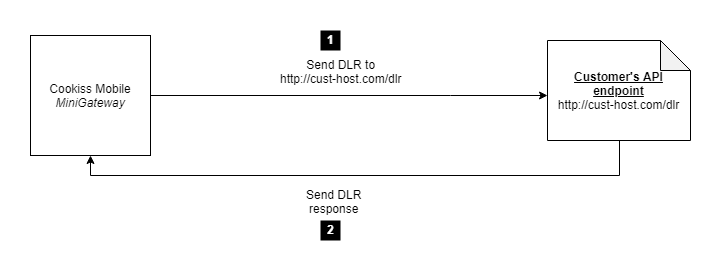

The diagram above was exported from draw.io. Its source (the exported page's mxGraphModel, read from the mxfile embedded in the PNG):
<mxGraphModel dx="1102" dy="582" grid="1" gridSize="10" guides="1" tooltips="1" connect="1" arrows="1" fold="1" page="1" pageScale="1" pageWidth="1654" pageHeight="2336" math="0" shadow="0">
  <root>
    <mxCell id="pXe5hJhReOeceJkoNb9H-0" />
    <mxCell id="pXe5hJhReOeceJkoNb9H-1" parent="pXe5hJhReOeceJkoNb9H-0" />
    <mxCell id="7zyiNlyGY1-X-rEzGcOL-12" style="edgeStyle=orthogonalEdgeStyle;rounded=0;orthogonalLoop=1;jettySize=auto;html=1;entryX=0;entryY=0;entryDx=130;entryDy=60;entryPerimeter=0;" parent="pXe5hJhReOeceJkoNb9H-1" source="7zyiNlyGY1-X-rEzGcOL-0" target="7zyiNlyGY1-X-rEzGcOL-11" edge="1">
      <mxGeometry relative="1" as="geometry">
        <Array as="points">
          <mxPoint x="827" y="310" />
        </Array>
      </mxGeometry>
    </mxCell>
    <mxCell id="7zyiNlyGY1-X-rEzGcOL-13" value="Send DLR to&lt;br&gt;http://cust-host.com/dlr" style="text;html=1;resizable=0;points=[];align=center;verticalAlign=middle;labelBackgroundColor=#ffffff;" parent="7zyiNlyGY1-X-rEzGcOL-12" vertex="1" connectable="0">
      <mxGeometry x="0.0785" y="-1" relative="1" as="geometry">
        <mxPoint y="-19" as="offset" />
      </mxGeometry>
    </mxCell>
    <mxCell id="7zyiNlyGY1-X-rEzGcOL-16" style="edgeStyle=orthogonalEdgeStyle;rounded=0;orthogonalLoop=1;jettySize=auto;html=1;exitX=0.5;exitY=0;exitDx=0;exitDy=0;entryX=0.5;entryY=0;entryDx=0;entryDy=0;entryPerimeter=0;" parent="pXe5hJhReOeceJkoNb9H-1" source="7zyiNlyGY1-X-rEzGcOL-0" target="7zyiNlyGY1-X-rEzGcOL-1" edge="1">
      <mxGeometry relative="1" as="geometry" />
    </mxCell>
    <mxCell id="7zyiNlyGY1-X-rEzGcOL-17" value="Send SMS&lt;br&gt;response" style="text;html=1;resizable=0;points=[];align=center;verticalAlign=middle;labelBackgroundColor=#ffffff;" parent="7zyiNlyGY1-X-rEzGcOL-16" vertex="1" connectable="0">
      <mxGeometry x="0.3067" y="3" relative="1" as="geometry">
        <mxPoint x="38" y="17" as="offset" />
      </mxGeometry>
    </mxCell>
    <mxCell id="7zyiNlyGY1-X-rEzGcOL-0" value="Cookiss Mobile &lt;i&gt;MiniGateway&lt;/i&gt;" style="whiteSpace=wrap;html=1;aspect=fixed;" parent="pXe5hJhReOeceJkoNb9H-1" vertex="1">
      <mxGeometry x="752" y="80" width="150" height="150" as="geometry" />
    </mxCell>
    <mxCell id="7zyiNlyGY1-X-rEzGcOL-8" style="edgeStyle=orthogonalEdgeStyle;rounded=0;orthogonalLoop=1;jettySize=auto;html=1;exitX=0.5;exitY=0.5;exitDx=0;exitDy=0;exitPerimeter=0;" parent="pXe5hJhReOeceJkoNb9H-1" source="7zyiNlyGY1-X-rEzGcOL-1" edge="1">
      <mxGeometry relative="1" as="geometry">
        <mxPoint x="752" y="140" as="targetPoint" />
        <Array as="points">
          <mxPoint x="230" y="140" />
          <mxPoint x="230" y="140" />
        </Array>
      </mxGeometry>
    </mxCell>
    <mxCell id="7zyiNlyGY1-X-rEzGcOL-10" value="&lt;b&gt;Sending SMS by supplying:&lt;/b&gt;&lt;br&gt;&lt;i&gt;gw-dlr-mask&lt;/i&gt;=1&lt;br&gt;&lt;i&gt;gw-dlr-url&lt;/i&gt;=http://cust-host.com/dlr" style="text;html=1;resizable=0;points=[];align=center;verticalAlign=middle;labelBackgroundColor=#ffffff;" parent="7zyiNlyGY1-X-rEzGcOL-8" vertex="1" connectable="0">
      <mxGeometry x="-0.1599" y="2" relative="1" as="geometry">
        <mxPoint x="20" y="32" as="offset" />
      </mxGeometry>
    </mxCell>
    <mxCell id="7zyiNlyGY1-X-rEzGcOL-1" value="Customer" style="shape=umlActor;verticalLabelPosition=bottom;labelBackgroundColor=#ffffff;verticalAlign=top;html=1;outlineConnect=0;" parent="pXe5hJhReOeceJkoNb9H-1" vertex="1">
      <mxGeometry x="165" y="120" width="30" height="60" as="geometry" />
    </mxCell>
    <mxCell id="7zyiNlyGY1-X-rEzGcOL-14" style="edgeStyle=orthogonalEdgeStyle;rounded=0;orthogonalLoop=1;jettySize=auto;html=1;exitX=0.5;exitY=1;exitDx=0;exitDy=0;exitPerimeter=0;entryX=0.75;entryY=1;entryDx=0;entryDy=0;" parent="pXe5hJhReOeceJkoNb9H-1" source="7zyiNlyGY1-X-rEzGcOL-11" target="7zyiNlyGY1-X-rEzGcOL-0" edge="1">
      <mxGeometry relative="1" as="geometry" />
    </mxCell>
    <mxCell id="7zyiNlyGY1-X-rEzGcOL-15" value="Send DLR&lt;br&gt;response" style="text;html=1;resizable=0;points=[];align=center;verticalAlign=middle;labelBackgroundColor=#ffffff;" parent="7zyiNlyGY1-X-rEzGcOL-14" vertex="1" connectable="0">
      <mxGeometry x="-0.4036" y="1" relative="1" as="geometry">
        <mxPoint x="41" y="21" as="offset" />
      </mxGeometry>
    </mxCell>
    <mxCell id="7zyiNlyGY1-X-rEzGcOL-11" value="&lt;b&gt;&lt;u&gt;Customer's Web API&lt;/u&gt;&lt;/b&gt;&lt;br&gt;http://cust-host.com/dlr" style="shape=note;whiteSpace=wrap;html=1;backgroundOutline=1;darkOpacity=0.05;" parent="pXe5hJhReOeceJkoNb9H-1" vertex="1">
      <mxGeometry x="115" y="250" width="130" height="90" as="geometry" />
    </mxCell>
    <mxCell id="7zyiNlyGY1-X-rEzGcOL-18" value="1" style="text;html=1;resizable=0;points=[];autosize=1;align=center;verticalAlign=top;spacingTop=-4;fillColor=#000000;fontColor=#FFFFFF;fontStyle=1" parent="pXe5hJhReOeceJkoNb9H-1" vertex="1">
      <mxGeometry x="331" y="151" width="20" height="20" as="geometry" />
    </mxCell>
    <mxCell id="7zyiNlyGY1-X-rEzGcOL-19" value="2" style="text;html=1;resizable=0;points=[];autosize=1;align=center;verticalAlign=top;spacingTop=-4;fillColor=#000000;fontColor=#FFFFFF;fontStyle=1" parent="pXe5hJhReOeceJkoNb9H-1" vertex="1">
      <mxGeometry x="357" y="70" width="20" height="20" as="geometry" />
    </mxCell>
    <mxCell id="7zyiNlyGY1-X-rEzGcOL-20" value="3" style="text;html=1;resizable=0;points=[];autosize=1;align=center;verticalAlign=top;spacingTop=-4;fillColor=#000000;fontColor=#FFFFFF;fontStyle=1" parent="pXe5hJhReOeceJkoNb9H-1" vertex="1">
      <mxGeometry x="517" y="256" width="20" height="20" as="geometry" />
    </mxCell>
    <mxCell id="7zyiNlyGY1-X-rEzGcOL-21" value="4" style="text;html=1;resizable=0;points=[];autosize=1;align=center;verticalAlign=top;spacingTop=-4;fillColor=#000000;fontColor=#FFFFFF;fontStyle=1" parent="pXe5hJhReOeceJkoNb9H-1" vertex="1">
      <mxGeometry x="399" y="368" width="20" height="20" as="geometry" />
    </mxCell>
  </root>
</mxGraphModel>